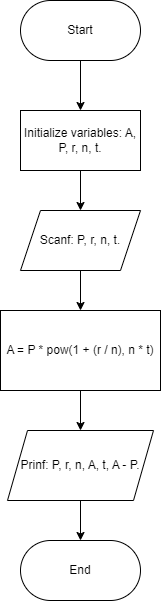

The diagram above was exported from draw.io. Its source (the exported page's mxGraphModel, read from the mxfile embedded in the PNG):
<mxGraphModel dx="996" dy="619" grid="1" gridSize="10" guides="1" tooltips="1" connect="1" arrows="1" fold="1" page="1" pageScale="1" pageWidth="827" pageHeight="1169" math="0" shadow="0">
  <root>
    <mxCell id="WIyWlLk6GJQsqaUBKTNV-0" />
    <mxCell id="WIyWlLk6GJQsqaUBKTNV-1" parent="WIyWlLk6GJQsqaUBKTNV-0" />
    <mxCell id="bKa0-I4ZhBsb7TDzCkAb-2" style="edgeStyle=orthogonalEdgeStyle;rounded=0;orthogonalLoop=1;jettySize=auto;html=1;entryX=0.5;entryY=0;entryDx=0;entryDy=0;" edge="1" parent="WIyWlLk6GJQsqaUBKTNV-1" source="bKa0-I4ZhBsb7TDzCkAb-0" target="bKa0-I4ZhBsb7TDzCkAb-1">
      <mxGeometry relative="1" as="geometry" />
    </mxCell>
    <mxCell id="bKa0-I4ZhBsb7TDzCkAb-0" value="Start" style="rounded=1;whiteSpace=wrap;html=1;arcSize=50;" vertex="1" parent="WIyWlLk6GJQsqaUBKTNV-1">
      <mxGeometry x="280" y="100" width="120" height="60" as="geometry" />
    </mxCell>
    <mxCell id="bKa0-I4ZhBsb7TDzCkAb-4" style="edgeStyle=orthogonalEdgeStyle;rounded=0;orthogonalLoop=1;jettySize=auto;html=1;entryX=0.5;entryY=0;entryDx=0;entryDy=0;" edge="1" parent="WIyWlLk6GJQsqaUBKTNV-1" source="bKa0-I4ZhBsb7TDzCkAb-1" target="bKa0-I4ZhBsb7TDzCkAb-3">
      <mxGeometry relative="1" as="geometry" />
    </mxCell>
    <mxCell id="bKa0-I4ZhBsb7TDzCkAb-1" value="Initialize variables: A, P, r, n, t." style="rounded=0;whiteSpace=wrap;html=1;" vertex="1" parent="WIyWlLk6GJQsqaUBKTNV-1">
      <mxGeometry x="280" y="210" width="120" height="60" as="geometry" />
    </mxCell>
    <mxCell id="bKa0-I4ZhBsb7TDzCkAb-6" style="edgeStyle=orthogonalEdgeStyle;rounded=0;orthogonalLoop=1;jettySize=auto;html=1;entryX=0.5;entryY=0;entryDx=0;entryDy=0;" edge="1" parent="WIyWlLk6GJQsqaUBKTNV-1" source="bKa0-I4ZhBsb7TDzCkAb-3" target="bKa0-I4ZhBsb7TDzCkAb-9">
      <mxGeometry relative="1" as="geometry">
        <mxPoint x="340" y="400" as="targetPoint" />
      </mxGeometry>
    </mxCell>
    <mxCell id="bKa0-I4ZhBsb7TDzCkAb-3" value="Scanf: P, r, n, t." style="shape=parallelogram;perimeter=parallelogramPerimeter;whiteSpace=wrap;html=1;fixedSize=1;" vertex="1" parent="WIyWlLk6GJQsqaUBKTNV-1">
      <mxGeometry x="280" y="310" width="120" height="60" as="geometry" />
    </mxCell>
    <mxCell id="bKa0-I4ZhBsb7TDzCkAb-21" style="edgeStyle=orthogonalEdgeStyle;rounded=0;orthogonalLoop=1;jettySize=auto;html=1;entryX=0.5;entryY=0;entryDx=0;entryDy=0;" edge="1" parent="WIyWlLk6GJQsqaUBKTNV-1" source="bKa0-I4ZhBsb7TDzCkAb-9" target="bKa0-I4ZhBsb7TDzCkAb-20">
      <mxGeometry relative="1" as="geometry" />
    </mxCell>
    <mxCell id="bKa0-I4ZhBsb7TDzCkAb-9" value="A = P * pow(1 + (r / n), n * t)" style="rounded=0;whiteSpace=wrap;html=1;fontSize=12;" vertex="1" parent="WIyWlLk6GJQsqaUBKTNV-1">
      <mxGeometry x="260" y="410" width="160" height="80" as="geometry" />
    </mxCell>
    <mxCell id="bKa0-I4ZhBsb7TDzCkAb-25" style="edgeStyle=orthogonalEdgeStyle;rounded=0;orthogonalLoop=1;jettySize=auto;html=1;entryX=0.5;entryY=0;entryDx=0;entryDy=0;" edge="1" parent="WIyWlLk6GJQsqaUBKTNV-1" source="bKa0-I4ZhBsb7TDzCkAb-20" target="bKa0-I4ZhBsb7TDzCkAb-22">
      <mxGeometry relative="1" as="geometry" />
    </mxCell>
    <mxCell id="bKa0-I4ZhBsb7TDzCkAb-20" value="Prinf: P, r, n, A, t, A - P." style="shape=parallelogram;perimeter=parallelogramPerimeter;whiteSpace=wrap;html=1;fixedSize=1;" vertex="1" parent="WIyWlLk6GJQsqaUBKTNV-1">
      <mxGeometry x="267" y="530" width="146" height="70" as="geometry" />
    </mxCell>
    <mxCell id="bKa0-I4ZhBsb7TDzCkAb-22" value="End" style="rounded=1;whiteSpace=wrap;html=1;arcSize=50;" vertex="1" parent="WIyWlLk6GJQsqaUBKTNV-1">
      <mxGeometry x="280" y="640" width="120" height="60" as="geometry" />
    </mxCell>
  </root>
</mxGraphModel>